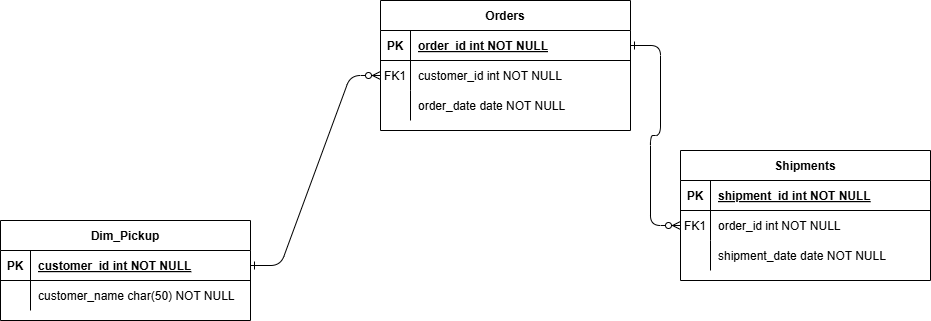

The diagram above was exported from draw.io. Its source (the exported page's mxGraphModel, read from the mxfile embedded in the PNG):
<mxGraphModel dx="801" dy="552" grid="1" gridSize="10" guides="1" tooltips="1" connect="1" arrows="1" fold="1" page="1" pageScale="1" pageWidth="850" pageHeight="1100" math="0" shadow="0" extFonts="Permanent Marker^https://fonts.googleapis.com/css?family=Permanent+Marker">
  <root>
    <mxCell id="0" />
    <mxCell id="1" parent="0" />
    <mxCell id="C-vyLk0tnHw3VtMMgP7b-1" value="" style="edgeStyle=entityRelationEdgeStyle;endArrow=ERzeroToMany;startArrow=ERone;endFill=1;startFill=0;" parent="1" source="C-vyLk0tnHw3VtMMgP7b-24" target="C-vyLk0tnHw3VtMMgP7b-6" edge="1">
      <mxGeometry width="100" height="100" relative="1" as="geometry">
        <mxPoint x="340" y="720" as="sourcePoint" />
        <mxPoint x="440" y="620" as="targetPoint" />
      </mxGeometry>
    </mxCell>
    <mxCell id="C-vyLk0tnHw3VtMMgP7b-12" value="" style="edgeStyle=entityRelationEdgeStyle;endArrow=ERzeroToMany;startArrow=ERone;endFill=1;startFill=0;" parent="1" source="C-vyLk0tnHw3VtMMgP7b-3" target="C-vyLk0tnHw3VtMMgP7b-17" edge="1">
      <mxGeometry width="100" height="100" relative="1" as="geometry">
        <mxPoint x="400" y="180" as="sourcePoint" />
        <mxPoint x="460" y="205" as="targetPoint" />
      </mxGeometry>
    </mxCell>
    <mxCell id="C-vyLk0tnHw3VtMMgP7b-2" value="Orders" style="shape=table;startSize=30;container=1;collapsible=1;childLayout=tableLayout;fixedRows=1;rowLines=0;fontStyle=1;align=center;resizeLast=1;" parent="1" vertex="1">
      <mxGeometry x="510" y="90" width="250" height="130" as="geometry" />
    </mxCell>
    <mxCell id="C-vyLk0tnHw3VtMMgP7b-3" value="" style="shape=partialRectangle;collapsible=0;dropTarget=0;pointerEvents=0;fillColor=none;points=[[0,0.5],[1,0.5]];portConstraint=eastwest;top=0;left=0;right=0;bottom=1;" parent="C-vyLk0tnHw3VtMMgP7b-2" vertex="1">
      <mxGeometry y="30" width="250" height="30" as="geometry" />
    </mxCell>
    <mxCell id="C-vyLk0tnHw3VtMMgP7b-4" value="PK" style="shape=partialRectangle;overflow=hidden;connectable=0;fillColor=none;top=0;left=0;bottom=0;right=0;fontStyle=1;" parent="C-vyLk0tnHw3VtMMgP7b-3" vertex="1">
      <mxGeometry width="30" height="30" as="geometry">
        <mxRectangle width="30" height="30" as="alternateBounds" />
      </mxGeometry>
    </mxCell>
    <mxCell id="C-vyLk0tnHw3VtMMgP7b-5" value="order_id int NOT NULL " style="shape=partialRectangle;overflow=hidden;connectable=0;fillColor=none;top=0;left=0;bottom=0;right=0;align=left;spacingLeft=6;fontStyle=5;" parent="C-vyLk0tnHw3VtMMgP7b-3" vertex="1">
      <mxGeometry x="30" width="220" height="30" as="geometry">
        <mxRectangle width="220" height="30" as="alternateBounds" />
      </mxGeometry>
    </mxCell>
    <mxCell id="C-vyLk0tnHw3VtMMgP7b-6" value="" style="shape=partialRectangle;collapsible=0;dropTarget=0;pointerEvents=0;fillColor=none;points=[[0,0.5],[1,0.5]];portConstraint=eastwest;top=0;left=0;right=0;bottom=0;" parent="C-vyLk0tnHw3VtMMgP7b-2" vertex="1">
      <mxGeometry y="60" width="250" height="30" as="geometry" />
    </mxCell>
    <mxCell id="C-vyLk0tnHw3VtMMgP7b-7" value="FK1" style="shape=partialRectangle;overflow=hidden;connectable=0;fillColor=none;top=0;left=0;bottom=0;right=0;" parent="C-vyLk0tnHw3VtMMgP7b-6" vertex="1">
      <mxGeometry width="30" height="30" as="geometry">
        <mxRectangle width="30" height="30" as="alternateBounds" />
      </mxGeometry>
    </mxCell>
    <mxCell id="C-vyLk0tnHw3VtMMgP7b-8" value="customer_id int NOT NULL" style="shape=partialRectangle;overflow=hidden;connectable=0;fillColor=none;top=0;left=0;bottom=0;right=0;align=left;spacingLeft=6;" parent="C-vyLk0tnHw3VtMMgP7b-6" vertex="1">
      <mxGeometry x="30" width="220" height="30" as="geometry">
        <mxRectangle width="220" height="30" as="alternateBounds" />
      </mxGeometry>
    </mxCell>
    <mxCell id="C-vyLk0tnHw3VtMMgP7b-9" value="" style="shape=partialRectangle;collapsible=0;dropTarget=0;pointerEvents=0;fillColor=none;points=[[0,0.5],[1,0.5]];portConstraint=eastwest;top=0;left=0;right=0;bottom=0;" parent="C-vyLk0tnHw3VtMMgP7b-2" vertex="1">
      <mxGeometry y="90" width="250" height="30" as="geometry" />
    </mxCell>
    <mxCell id="C-vyLk0tnHw3VtMMgP7b-10" value="" style="shape=partialRectangle;overflow=hidden;connectable=0;fillColor=none;top=0;left=0;bottom=0;right=0;" parent="C-vyLk0tnHw3VtMMgP7b-9" vertex="1">
      <mxGeometry width="30" height="30" as="geometry">
        <mxRectangle width="30" height="30" as="alternateBounds" />
      </mxGeometry>
    </mxCell>
    <mxCell id="C-vyLk0tnHw3VtMMgP7b-11" value="order_date date NOT NULL" style="shape=partialRectangle;overflow=hidden;connectable=0;fillColor=none;top=0;left=0;bottom=0;right=0;align=left;spacingLeft=6;" parent="C-vyLk0tnHw3VtMMgP7b-9" vertex="1">
      <mxGeometry x="30" width="220" height="30" as="geometry">
        <mxRectangle width="220" height="30" as="alternateBounds" />
      </mxGeometry>
    </mxCell>
    <mxCell id="C-vyLk0tnHw3VtMMgP7b-13" value="Shipments" style="shape=table;startSize=30;container=1;collapsible=1;childLayout=tableLayout;fixedRows=1;rowLines=0;fontStyle=1;align=center;resizeLast=1;" parent="1" vertex="1">
      <mxGeometry x="810" y="240" width="250" height="130" as="geometry" />
    </mxCell>
    <mxCell id="C-vyLk0tnHw3VtMMgP7b-14" value="" style="shape=partialRectangle;collapsible=0;dropTarget=0;pointerEvents=0;fillColor=none;points=[[0,0.5],[1,0.5]];portConstraint=eastwest;top=0;left=0;right=0;bottom=1;" parent="C-vyLk0tnHw3VtMMgP7b-13" vertex="1">
      <mxGeometry y="30" width="250" height="30" as="geometry" />
    </mxCell>
    <mxCell id="C-vyLk0tnHw3VtMMgP7b-15" value="PK" style="shape=partialRectangle;overflow=hidden;connectable=0;fillColor=none;top=0;left=0;bottom=0;right=0;fontStyle=1;" parent="C-vyLk0tnHw3VtMMgP7b-14" vertex="1">
      <mxGeometry width="30" height="30" as="geometry">
        <mxRectangle width="30" height="30" as="alternateBounds" />
      </mxGeometry>
    </mxCell>
    <mxCell id="C-vyLk0tnHw3VtMMgP7b-16" value="shipment_id int NOT NULL " style="shape=partialRectangle;overflow=hidden;connectable=0;fillColor=none;top=0;left=0;bottom=0;right=0;align=left;spacingLeft=6;fontStyle=5;" parent="C-vyLk0tnHw3VtMMgP7b-14" vertex="1">
      <mxGeometry x="30" width="220" height="30" as="geometry">
        <mxRectangle width="220" height="30" as="alternateBounds" />
      </mxGeometry>
    </mxCell>
    <mxCell id="C-vyLk0tnHw3VtMMgP7b-17" value="" style="shape=partialRectangle;collapsible=0;dropTarget=0;pointerEvents=0;fillColor=none;points=[[0,0.5],[1,0.5]];portConstraint=eastwest;top=0;left=0;right=0;bottom=0;" parent="C-vyLk0tnHw3VtMMgP7b-13" vertex="1">
      <mxGeometry y="60" width="250" height="30" as="geometry" />
    </mxCell>
    <mxCell id="C-vyLk0tnHw3VtMMgP7b-18" value="FK1" style="shape=partialRectangle;overflow=hidden;connectable=0;fillColor=none;top=0;left=0;bottom=0;right=0;" parent="C-vyLk0tnHw3VtMMgP7b-17" vertex="1">
      <mxGeometry width="30" height="30" as="geometry">
        <mxRectangle width="30" height="30" as="alternateBounds" />
      </mxGeometry>
    </mxCell>
    <mxCell id="C-vyLk0tnHw3VtMMgP7b-19" value="order_id int NOT NULL" style="shape=partialRectangle;overflow=hidden;connectable=0;fillColor=none;top=0;left=0;bottom=0;right=0;align=left;spacingLeft=6;" parent="C-vyLk0tnHw3VtMMgP7b-17" vertex="1">
      <mxGeometry x="30" width="220" height="30" as="geometry">
        <mxRectangle width="220" height="30" as="alternateBounds" />
      </mxGeometry>
    </mxCell>
    <mxCell id="C-vyLk0tnHw3VtMMgP7b-20" value="" style="shape=partialRectangle;collapsible=0;dropTarget=0;pointerEvents=0;fillColor=none;points=[[0,0.5],[1,0.5]];portConstraint=eastwest;top=0;left=0;right=0;bottom=0;" parent="C-vyLk0tnHw3VtMMgP7b-13" vertex="1">
      <mxGeometry y="90" width="250" height="30" as="geometry" />
    </mxCell>
    <mxCell id="C-vyLk0tnHw3VtMMgP7b-21" value="" style="shape=partialRectangle;overflow=hidden;connectable=0;fillColor=none;top=0;left=0;bottom=0;right=0;" parent="C-vyLk0tnHw3VtMMgP7b-20" vertex="1">
      <mxGeometry width="30" height="30" as="geometry">
        <mxRectangle width="30" height="30" as="alternateBounds" />
      </mxGeometry>
    </mxCell>
    <mxCell id="C-vyLk0tnHw3VtMMgP7b-22" value="shipment_date date NOT NULL" style="shape=partialRectangle;overflow=hidden;connectable=0;fillColor=none;top=0;left=0;bottom=0;right=0;align=left;spacingLeft=6;" parent="C-vyLk0tnHw3VtMMgP7b-20" vertex="1">
      <mxGeometry x="30" width="220" height="30" as="geometry">
        <mxRectangle width="220" height="30" as="alternateBounds" />
      </mxGeometry>
    </mxCell>
    <mxCell id="C-vyLk0tnHw3VtMMgP7b-23" value="Dim_Pickup" style="shape=table;startSize=30;container=1;collapsible=1;childLayout=tableLayout;fixedRows=1;rowLines=0;fontStyle=1;align=center;resizeLast=1;" parent="1" vertex="1">
      <mxGeometry x="130" y="310" width="250" height="100" as="geometry" />
    </mxCell>
    <mxCell id="C-vyLk0tnHw3VtMMgP7b-24" value="" style="shape=partialRectangle;collapsible=0;dropTarget=0;pointerEvents=0;fillColor=none;points=[[0,0.5],[1,0.5]];portConstraint=eastwest;top=0;left=0;right=0;bottom=1;" parent="C-vyLk0tnHw3VtMMgP7b-23" vertex="1">
      <mxGeometry y="30" width="250" height="30" as="geometry" />
    </mxCell>
    <mxCell id="C-vyLk0tnHw3VtMMgP7b-25" value="PK" style="shape=partialRectangle;overflow=hidden;connectable=0;fillColor=none;top=0;left=0;bottom=0;right=0;fontStyle=1;" parent="C-vyLk0tnHw3VtMMgP7b-24" vertex="1">
      <mxGeometry width="30" height="30" as="geometry">
        <mxRectangle width="30" height="30" as="alternateBounds" />
      </mxGeometry>
    </mxCell>
    <mxCell id="C-vyLk0tnHw3VtMMgP7b-26" value="customer_id int NOT NULL " style="shape=partialRectangle;overflow=hidden;connectable=0;fillColor=none;top=0;left=0;bottom=0;right=0;align=left;spacingLeft=6;fontStyle=5;" parent="C-vyLk0tnHw3VtMMgP7b-24" vertex="1">
      <mxGeometry x="30" width="220" height="30" as="geometry">
        <mxRectangle width="220" height="30" as="alternateBounds" />
      </mxGeometry>
    </mxCell>
    <mxCell id="C-vyLk0tnHw3VtMMgP7b-27" value="" style="shape=partialRectangle;collapsible=0;dropTarget=0;pointerEvents=0;fillColor=none;points=[[0,0.5],[1,0.5]];portConstraint=eastwest;top=0;left=0;right=0;bottom=0;" parent="C-vyLk0tnHw3VtMMgP7b-23" vertex="1">
      <mxGeometry y="60" width="250" height="30" as="geometry" />
    </mxCell>
    <mxCell id="C-vyLk0tnHw3VtMMgP7b-28" value="" style="shape=partialRectangle;overflow=hidden;connectable=0;fillColor=none;top=0;left=0;bottom=0;right=0;" parent="C-vyLk0tnHw3VtMMgP7b-27" vertex="1">
      <mxGeometry width="30" height="30" as="geometry">
        <mxRectangle width="30" height="30" as="alternateBounds" />
      </mxGeometry>
    </mxCell>
    <mxCell id="C-vyLk0tnHw3VtMMgP7b-29" value="customer_name char(50) NOT NULL" style="shape=partialRectangle;overflow=hidden;connectable=0;fillColor=none;top=0;left=0;bottom=0;right=0;align=left;spacingLeft=6;" parent="C-vyLk0tnHw3VtMMgP7b-27" vertex="1">
      <mxGeometry x="30" width="220" height="30" as="geometry">
        <mxRectangle width="220" height="30" as="alternateBounds" />
      </mxGeometry>
    </mxCell>
  </root>
</mxGraphModel>